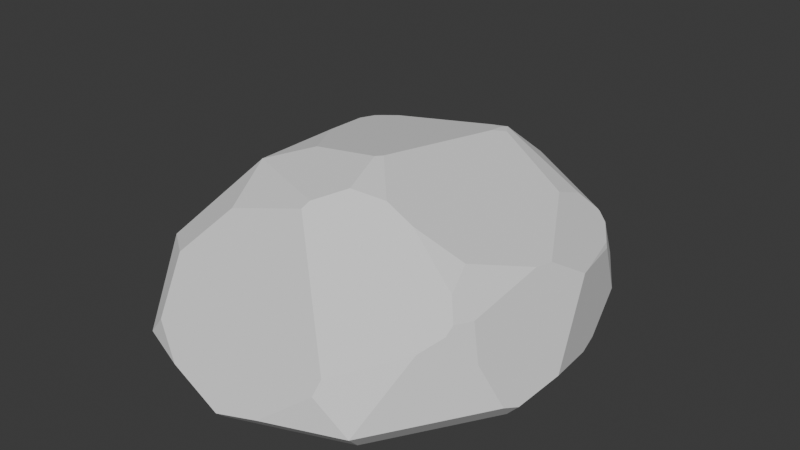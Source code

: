 # Source: ROCK_3.blend  (saved by Blender 4.4.30; exported with 4.5.12 LTS)
import bpy
from mathutils import Matrix  # noqa: F401  (used for matrix-valued properties, if any)

bpy.ops.wm.read_factory_settings(use_empty=True)
scene = bpy.context.scene
scene.name = 'Scene'

# ---- collections
col_collection = bpy.data.collections.new('Collection'); scene.collection.children.link(col_collection)

# ---- world
world_world = bpy.data.worlds.new('World'); scene.world = world_world
world_world.use_nodes = True; world_world.node_tree.nodes.clear()
_N = world_world.node_tree.nodes; _L = world_world.node_tree.links
n0 = _N.new('ShaderNodeOutputWorld'); n0.name = 'World Output'; n0.location = (300, 300)
n1 = _N.new('ShaderNodeBackground'); n1.name = 'Background'; n1.location = (10, 300)
n1.inputs[0].default_value = (0.05088, 0.05088, 0.05088, 1.0)
_L.new(n1.outputs[0], n0.inputs[0])
n0.is_active_output = True
world_world.color = (0.05088, 0.05088, 0.05088)
world_world.sun_shadow_jitter_overblur = 0.0

# ---- meshes
me_icosphere = bpy.data.meshes.new('Icosphere')
me_icosphere.from_pydata([(-0.7236, -0.5257, 0.4472), (-0.7236, 0.5257, 0.4472), (-0.8506, 0.0, 0.5257), (-0.4253, -0.309, 0.8507), (0.1625, 0.5, 0.8507), (0.8333, -0.2708, 0.0), (0.0, -0.8762, 0.0), (0.515, -0.7088, 0.0), (0.5554, -0.7854, 0.1097), (-0.8333, -0.2708, 0.0), (-0.911, -0.3089, 0.1097), (-0.515, -0.7088, 0.0), (-0.5753, -0.771, 0.1097), (-0.515, 0.7088, 0.0), (-0.5753, 0.771, 0.1097), (-0.8333, 0.2708, 0.0), (-0.911, 0.3089, 0.1097), (0.515, 0.7088, 0.0), (0.5554, 0.7854, 0.1097), (0.0, 0.8762, 0.0), (0.0123, 0.9619, 0.1097), (-0.5468, -0.6345, 0.4774), (-0.3579, -0.5164, 0.7159), (0.005531, -0.9147, 0.04933), (-0.3109, -0.8569, 0.1097), (0.2119, -0.8971, 0.1097), (0.415, -0.8183, 0.2796), (-0.4918, -0.7811, 0.221), (-0.1416, 0.8184, 0.5081), (-0.7143, 0.5315, 0.4488), (-0.1245, 0.7085, 0.6314), (-0.3618, 0.797, 0.3941), (-0.2097, 0.8386, 0.4453), (-0.4641, 0.3372, 0.7982), (-0.2505, -0.182, 0.912), (0.1526, 0.4695, 0.8598), (0.09579, 0.4783, 0.8507), (-0.4253, 0.04893, 0.8507), (-0.4822, 0.2677, 0.8072), (0.05389, -0.1659, 0.9505), (-0.3712, 0.3944, 0.8014), (-0.4427, 0.3543, 0.7983), (0.07418, 0.835, 0.4767), (0.2183, 0.6719, 0.6529), (0.5146, 0.795, 0.1591), (0.1463, 0.9055, 0.2809), (0.712, -0.4422, 0.5167), (0.6498, -0.3817, 0.6026), (0.7114, -0.4784, 0.4838), (0.6576, -0.5658, 0.4299), (0.1129, -0.3475, 0.8962), (0.01169, -0.451, 0.8507), (0.00312, -0.4835, 0.825), (0.4239, -0.7825, 0.3452), (0.8015, 0.3146, 0.0), (0.7304, 0.5446, 0.1097), (0.8333, 0.2068, 0.0), (0.7529, 0.4398, 0.409), (0.5519, 0.5, 0.6099), (0.7401, 0.4517, 0.432), (0.6703, 0.5386, 0.4695), (0.6278, 0.5543, 0.5077), (0.6176, 0.5532, 0.5188), (0.8193, 0.2112, 0.4482), (0.8938, -0.2812, 0.07776), (0.8752, -0.3453, 0.1097), (0.7954, -0.4002, 0.3321), (0.7431, -0.367, 0.5048), (0.9125, -0.07116, 0.1018), (0.8292, 0.1771, 0.4518), (0.7722, 0.03436, 0.5708), (0.1945, 0.4559, 0.8507), (0.1599, 0.398, 0.8725), (0.07649, -0.1403, 0.9493), (0.6142, -0.2722, 0.6738), (0.3947, -0.3112, 0.7919), (0.2583, -0.3057, 0.8635), (0.5417, 0.3749, 0.6724), (0.7709, 0.0339, 0.5724), (0.7715, 0.03241, 0.5721), (0.7583, -0.04239, 0.5837)], [], [(77, 58, 4, 71), (37, 3, 34), (38, 2, 3, 37), (2, 0, 3), (25, 8, 26), (16, 2, 1), (16, 10, 2), (14, 16, 1), (53, 52, 22, 21, 27, 24, 23, 25, 26), (10, 12, 0), (56, 5, 7, 6, 11, 9, 15, 13, 19, 17, 54), (76, 50, 51, 52, 53, 49, 48, 46, 47, 75), (10, 0, 2), (54, 17, 18, 55), (19, 13, 14, 20), (15, 9, 10, 16), (17, 19, 20, 18), (13, 15, 16, 14), (9, 11, 12, 10), (12, 24, 27), (11, 6, 23, 24, 12), (6, 7, 8, 25, 23), (0, 21, 22, 3), (12, 27, 21, 0), (20, 14, 31, 32), (14, 1, 29, 31), (42, 28, 30, 4, 43), (28, 32, 31, 29, 41, 40, 30), (4, 30, 40, 36), (4, 36, 35), (1, 2, 38, 33), (29, 1, 33, 41), (71, 4, 35, 72), (18, 20, 45, 44), (58, 62, 43, 4), (20, 32, 28, 42, 45), (3, 22, 52, 51), (3, 51, 50, 39, 34), (8, 49, 53, 26), (66, 67, 46, 48), (69, 68, 56, 54, 55, 57, 63), (42, 43, 62, 61, 44, 45), (18, 44, 61, 60), (55, 18, 60, 59, 57), (57, 59, 63), (75, 47, 74), (76, 73, 39, 50), (77, 78, 70, 69, 63, 59, 60, 61, 62, 58), (8, 65, 66, 48, 49), (7, 5, 64, 65, 8), (5, 56, 68, 64), (66, 65, 64, 68, 69, 70, 79, 80, 67), (70, 78, 79), (74, 80, 79, 78, 77, 71, 72, 73, 76, 75), (46, 67, 80, 74, 47), (34, 39, 73, 72, 35, 36, 40, 41, 33, 38, 37)])
_uv = me_icosphere.uv_layers.new(name='UVMap')
_uv.uv.foreach_set('vector', [0.4523, 0.3505, 0.4663, 0.3353, 0.5, 0.3937, 0.492, 0.3937, 0.811, 0.3937, 0.8636, 0.3937, 0.845, 0.426, 0.7788, 0.3831, 0.8182, 0.3149, 0.8636, 0.3937, 0.811, 0.3937, 0.8182, 0.3149, 0.9091, 0.3149, 0.8636, 0.3937, 0.1707, 0.2559, 0.2238, 0.2559, 0.2027, 0.2856, 0.7709, 0.2542, 0.8182, 0.3149, 0.7273, 0.3149, 0.7727, 0.2531, 0.8636, 0.2531, 0.8182, 0.3149, 0.6853, 0.2559, 0.7693, 0.2559, 0.7273, 0.3149, 0.2084, 0.2947, 0.1133, 0.3874, 0.06431, 0.361, 0.03489, 0.3149, 0.05762, 0.2697, 0.08636, 0.2531, 0.1558, 0.2451, 0.1707, 0.2559, 0.2035, 0.2848, 0.8671, 0.2559, 0.9511, 0.2559, 0.9091, 0.3149, 0.4026, 0.2362, 0.3287, 0.2362, 0.2464, 0.2362, 0.1689, 0.2362, 0.1622, 0.2362, 0.7469, 0.2362, 0.7402, 0.2362, 0.6627, 0.2362, 0.5804, 0.2362, 0.4966, 0.2362, 0.4209, 0.2362, 0.2252, 0.4004, 0.1225, 0.4177, 0.113, 0.3937, 0.1133, 0.3874, 0.2084, 0.2947, 0.2623, 0.3007, 0.2775, 0.3088, 0.2832, 0.3149, 0.2835, 0.3335, 0.2698, 0.3794, 0.8654, 0.2542, 0.9091, 0.3149, 0.8182, 0.3149, 0.4209, 0.2362, 0.4966, 0.2362, 0.5, 0.2531, 0.4562, 0.2531, 0.5804, 0.2362, 0.6627, 0.2362, 0.6818, 0.2531, 0.5909, 0.2531, 0.7402, 0.2362, 0.7469, 0.2362, 0.8636, 0.2531, 0.7727, 0.2531, 0.4966, 0.2362, 0.5804, 0.2362, 0.5875, 0.2559, 0.5035, 0.2559, 0.6627, 0.2362, 0.7402, 0.2362, 0.7693, 0.2559, 0.6853, 0.2559, 0.7469, 0.2362, 0.1622, 0.2362, 0.07652, 0.2362, 0.8326, 0.2362, 0.04547, 0.2531, 0.08636, 0.2531, 0.05762, 0.2697, 0.1622, 0.2362, 0.1689, 0.2362, 0.1542, 0.2438, 0.08636, 0.2531, 0.04547, 0.2531, 0.1689, 0.2362, 0.2464, 0.2362, 0.2238, 0.2559, 0.1707, 0.2559, 0.1558, 0.2451, 0.0, 0.3149, 0.03489, 0.3149, 0.06431, 0.361, 0.04546, 0.3937, 0.04364, 0.2542, 0.05629, 0.2704, 0.03489, 0.3149, 0.0, 0.3149, 0.5909, 0.2531, 0.6818, 0.2531, 0.6507, 0.2954, 0.6276, 0.303, 0.6836, 0.2542, 0.7273, 0.3149, 0.7254, 0.3149, 0.6513, 0.2957, 0.5795, 0.3149, 0.6159, 0.3149, 0.6216, 0.3405, 0.5909, 0.3937, 0.5686, 0.3551, 0.6159, 0.3149, 0.6276, 0.303, 0.6513, 0.2957, 0.7254, 0.3149, 0.6834, 0.3826, 0.6704, 0.3817, 0.6216, 0.3405, 0.5909, 0.3937, 0.6216, 0.3405, 0.6704, 0.3817, 0.6012, 0.3937, 0.5909, 0.3937, 0.6012, 0.3937, 0.5937, 0.3984, 0.7273, 0.3149, 0.8182, 0.3149, 0.7788, 0.3831, 0.7668, 0.3834, 0.7254, 0.3149, 0.7273, 0.3149, 0.6877, 0.3834, 0.6834, 0.3826, 0.492, 0.3937, 0.5, 0.3937, 0.4972, 0.3984, 0.4881, 0.4051, 0.5035, 0.2559, 0.5875, 0.2559, 0.5662, 0.2858, 0.5096, 0.2645, 0.4663, 0.3353, 0.469, 0.3161, 0.5223, 0.3551, 0.5, 0.3937, 0.5891, 0.2542, 0.6272, 0.3032, 0.6159, 0.3149, 0.5795, 0.3149, 0.567, 0.285, 0.04546, 0.3937, 0.06431, 0.361, 0.1133, 0.3874, 0.113, 0.3937, 0.04546, 0.3937, 0.113, 0.3937, 0.1225, 0.4177, 0.106, 0.4463, 0.06414, 0.426, 0.2255, 0.2542, 0.2618, 0.3009, 0.2084, 0.2947, 0.2035, 0.2848, 0.2947, 0.2867, 0.2969, 0.3149, 0.2832, 0.3149, 0.2775, 0.3088, 0.3956, 0.3112, 0.3538, 0.2545, 0.4026, 0.2362, 0.4209, 0.2362, 0.4562, 0.2531, 0.4418, 0.2976, 0.4015, 0.3097, 0.5795, 0.3149, 0.5686, 0.3551, 0.4704, 0.3161, 0.4682, 0.3139, 0.5082, 0.2631, 0.5662, 0.2858, 0.5018, 0.2542, 0.5082, 0.2631, 0.4682, 0.3139, 0.4609, 0.3067, 0.4562, 0.2531, 0.5, 0.2531, 0.4607, 0.3066, 0.4443, 0.301, 0.4418, 0.2976, 0.4413, 0.2979, 0.4439, 0.3012, 0.4013, 0.3098, 0.2698, 0.3794, 0.2835, 0.3335, 0.2934, 0.3508, 0.2587, 0.4004, 0.2626, 0.4457, 0.2576, 0.4463, 0.2411, 0.4177, 0.4523, 0.3505, 0.357, 0.3383, 0.3573, 0.338, 0.3956, 0.3112, 0.4015, 0.3097, 0.4439, 0.3012, 0.4607, 0.3066, 0.4682, 0.3139, 0.4704, 0.3161, 0.4663, 0.3353, 0.2273, 0.2531, 0.3073, 0.2531, 0.2939, 0.2862, 0.2773, 0.3087, 0.2623, 0.3007, 0.2464, 0.2362, 0.3287, 0.2362, 0.3212, 0.2482, 0.3073, 0.2531, 0.2273, 0.2531, 0.3287, 0.2362, 0.4026, 0.2362, 0.3538, 0.2545, 0.3237, 0.2502, 0.2947, 0.2867, 0.3073, 0.2531, 0.3237, 0.2502, 0.3538, 0.2545, 0.3956, 0.3112, 0.3832, 0.338, 0.3812, 0.3383, 0.3413, 0.3403, 0.2969, 0.3149, 0.3832, 0.338, 0.3833, 0.3383, 0.383, 0.3383, 0.2934, 0.3508, 0.3413, 0.3403, 0.3812, 0.3383, 0.3833, 0.3383, 0.4523, 0.3505, 0.492, 0.3937, 0.4881, 0.4051, 0.1344, 0.4457, 0.2587, 0.4004, 0.2698, 0.3794, 0.2832, 0.3149, 0.2969, 0.3149, 0.3413, 0.3403, 0.2934, 0.3508, 0.2835, 0.3335, 0.06414, 0.426, 0.106, 0.4463, 0.1344, 0.4457, 0.4656, 0.4051, 0.4972, 0.3984, 0.6012, 0.3937, 0.6704, 0.3817, 0.6834, 0.3826, 0.6877, 0.3834, 0.7788, 0.3831, 0.811, 0.3937])
me_icosphere.update()

# ---- objects
ob_icosphere = bpy.data.objects.new('Icosphere', me_icosphere)

# ---- transforms, parenting, visibility, modifiers, constraints
ob_icosphere.location = (0.0, 0.0, 0.0)
ob_icosphere.scale = (1.0, 1.182, 0.8794)

# ---- collection membership
col_collection.objects.link(ob_icosphere)

# ---- scene / render settings (as saved in the file)
scene.frame_start = 1; scene.frame_end = 250; scene.frame_set(1)
scene.render.engine = 'BLENDER_EEVEE_NEXT'
bpy.context.view_layer.update()

# ---- added for rendering (the .blend has no active camera and no usable light): camera, sun
cam_auto = bpy.data.cameras.new('AutoCamera')
cam_auto.lens = 50.0
cam_auto.sensor_width = 36.0
cam_auto.clip_end = 1000.0
ob_auto_camera = bpy.data.objects.new('AutoCamera', cam_auto)
scene.collection.objects.link(ob_auto_camera)
ob_auto_camera.location = (2.76749, -3.29224, 2.63133)
ob_auto_camera.rotation_euler = (1.09748, -7.21219e-08, 0.694738)
scene.camera = ob_auto_camera
light_auto_sun = bpy.data.lights.new('AutoSun', 'SUN')
light_auto_sun.energy = 3.0
light_auto_sun.angle = 0.0523599
ob_auto_sun = bpy.data.objects.new('AutoSun', light_auto_sun)
scene.collection.objects.link(ob_auto_sun)
ob_auto_sun.rotation_euler = (0.872665, 0.174533, 0.523599)
bpy.context.view_layer.update()
